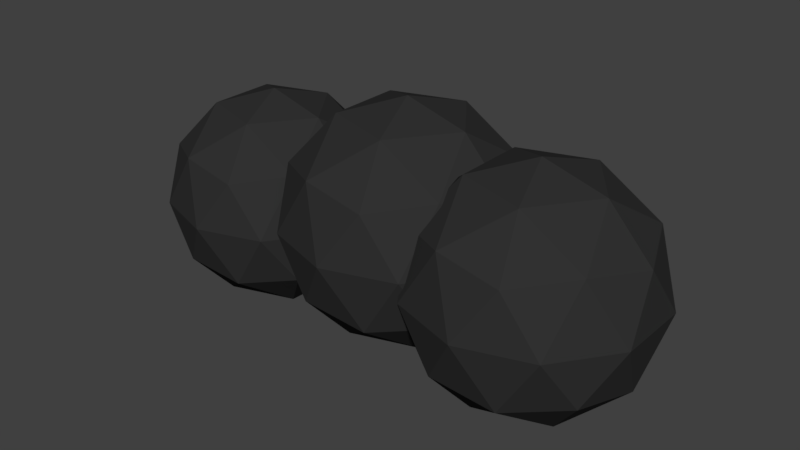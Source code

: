 # Source: clouds_model.blend  (saved by Blender 2.78.0; exported with 4.5.12 LTS)
import bpy
from mathutils import Matrix  # noqa: F401  (used for matrix-valued properties, if any)

bpy.ops.wm.read_factory_settings(use_empty=True)
scene = bpy.context.scene
scene.name = 'Scene'

# ---- collections
col_collection_1 = bpy.data.collections.new('Collection 1'); scene.collection.children.link(col_collection_1)

# ---- materials (node trees are filled in below, after node groups)
mat_black_clod = bpy.data.materials.new('black_clod')
mat_black_clod.alpha_threshold = 0.0
mat_black_clod.roughness = 0.5

# ---- material node trees
mat_black_clod.use_nodes = True; mat_black_clod.node_tree.nodes.clear()
_N = mat_black_clod.node_tree.nodes; _L = mat_black_clod.node_tree.links
n0 = _N.new('ShaderNodeOutputMaterial'); n0.name = 'Material Output'; n0.location = (300, 300)
n1 = _N.new('ShaderNodeBsdfDiffuse'); n1.name = 'Diffuse BSDF'; n1.location = (10, 300)
n1.inputs[0].default_value = (0.03106, 0.03106, 0.03106, 1.0)
_L.new(n1.outputs[0], n0.inputs[0])
n0.is_active_output = True

# ---- world
world_world = bpy.data.worlds.new('World'); scene.world = world_world
world_world.color = (0.05088, 0.05088, 0.05088)
world_world.use_sun_shadow = False
world_world.sun_shadow_jitter_overblur = 0.0
world_world.cycles.sampling_method = 'MANUAL'

# ---- meshes
me_icosphere = bpy.data.meshes.new('Icosphere')
me_icosphere.from_pydata([(8.403e-10, -2.941e-09, -1.592), (1.152, -0.837, -0.712), (-0.44, -1.354, -0.712), (-1.424, -2.941e-09, -0.712), (-0.44, 1.354, -0.712), (1.152, 0.837, -0.712), (0.44, -1.354, 0.712), (-1.152, -0.837, 0.712), (-1.152, 0.837, 0.712), (0.44, 1.354, 0.712), (1.424, -2.941e-09, 0.712), (8.403e-10, -2.941e-09, 1.592), (-0.2586, -0.7961, -1.354), (0.6772, -0.492, -1.354), (0.4185, -1.288, -0.837), (1.354, -2.941e-09, -0.837), (0.6772, 0.492, -1.354), (-0.837, -2.941e-09, -1.354), (-1.096, -0.7961, -0.837), (-0.2586, 0.7961, -1.354), (-1.096, 0.7961, -0.837), (0.4185, 1.288, -0.837), (1.514, -0.492, -8.403e-10), (1.514, 0.492, -8.403e-10), (8.403e-10, -1.592, -8.403e-10), (0.9358, -1.288, -8.403e-10), (-1.514, -0.492, -8.403e-10), (-0.9358, -1.288, -8.403e-10), (-0.9358, 1.288, -8.403e-10), (-1.514, 0.492, -8.403e-10), (0.9358, 1.288, -8.403e-10), (8.403e-10, 1.592, -8.403e-10), (1.096, -0.7961, 0.837), (-0.4185, -1.288, 0.837), (-1.354, -2.941e-09, 0.837), (-0.4185, 1.288, 0.837), (1.096, 0.7961, 0.837), (0.2586, -0.7961, 1.354), (0.837, -2.941e-09, 1.354), (-0.6772, -0.492, 1.354), (-0.6772, 0.492, 1.354), (0.2586, 0.7961, 1.354), (1.858, -2.941e-09, -1.841), (3.01, -0.837, -0.9606), (1.418, -1.354, -0.9606), (0.4337, -2.941e-09, -0.9606), (1.418, 1.354, -0.9606), (3.01, 0.837, -0.9606), (2.298, -1.354, 0.4634), (0.7056, -0.837, 0.4634), (0.7056, 0.837, 0.4634), (2.298, 1.354, 0.4634), (3.282, -2.941e-09, 0.4634), (1.858, -2.941e-09, 1.344), (1.599, -0.7961, -1.603), (2.535, -0.492, -1.603), (2.276, -1.288, -1.086), (3.212, -2.941e-09, -1.086), (2.535, 0.492, -1.603), (1.021, -2.941e-09, -1.603), (0.762, -0.7961, -1.086), (1.599, 0.7961, -1.603), (0.762, 0.7961, -1.086), (2.276, 1.288, -1.086), (3.372, -0.492, -0.2486), (3.372, 0.492, -0.2486), (1.858, -1.592, -0.2486), (2.794, -1.288, -0.2486), (0.3435, -0.492, -0.2486), (0.9219, -1.288, -0.2486), (0.9219, 1.288, -0.2486), (0.3435, 0.492, -0.2486), (2.794, 1.288, -0.2486), (1.858, 1.592, -0.2486), (2.953, -0.7961, 0.5884), (1.439, -1.288, 0.5884), (0.5034, -2.941e-09, 0.5884), (1.439, 1.288, 0.5884), (2.953, 0.7961, 0.5884), (2.116, -0.7961, 1.106), (2.695, -2.941e-09, 1.106), (1.181, -0.492, 1.106), (1.181, 0.492, 1.106), (2.116, 0.7961, 1.106), (-2.208, -2.23e-09, -1.756), (-1.151, -0.768, -0.9486), (-2.611, -1.243, -0.9486), (-3.514, -2.23e-09, -0.9486), (-2.611, 1.243, -0.9486), (-1.151, 0.768, -0.9486), (-1.804, -1.243, 0.358), (-3.265, -0.768, 0.358), (-3.265, 0.768, 0.358), (-1.804, 1.243, 0.358), (-0.9011, -2.23e-09, 0.358), (-2.208, -2.23e-09, 1.165), (-2.445, -0.7304, -1.538), (-1.586, -0.4514, -1.538), (-1.824, -1.182, -1.063), (-0.9651, -2.23e-09, -1.063), (-1.586, 0.4514, -1.538), (-2.976, -2.23e-09, -1.538), (-3.213, -0.7304, -1.063), (-2.445, 0.7304, -1.538), (-3.213, 0.7304, -1.063), (-1.824, 1.182, -1.063), (-0.8184, -0.4514, -0.2953), (-0.8184, 0.4514, -0.2953), (-2.208, -1.461, -0.2953), (-1.349, -1.182, -0.2953), (-3.597, -0.4514, -0.2953), (-3.066, -1.182, -0.2953), (-3.066, 1.182, -0.2953), (-3.597, 0.4514, -0.2953), (-1.349, 1.182, -0.2953), (-2.208, 1.461, -0.2953), (-1.202, -0.7304, 0.4727), (-2.592, -1.182, 0.4727), (-3.45, -2.23e-09, 0.4727), (-2.592, 1.182, 0.4727), (-1.202, 0.7304, 0.4727), (-1.97, -0.7304, 0.9473), (-1.44, -2.23e-09, 0.9473), (-2.829, -0.4514, 0.9473), (-2.829, 0.4514, 0.9473), (-1.97, 0.7304, 0.9473)], [], [(0, 13, 12), (1, 13, 15), (0, 12, 17), (0, 17, 19), (0, 19, 16), (1, 15, 22), (2, 14, 24), (3, 18, 26), (4, 20, 28), (5, 21, 30), (1, 22, 25), (2, 24, 27), (3, 26, 29), (4, 28, 31), (5, 30, 23), (6, 32, 37), (7, 33, 39), (8, 34, 40), (9, 35, 41), (10, 36, 38), (38, 41, 11), (38, 36, 41), (36, 9, 41), (41, 40, 11), (41, 35, 40), (35, 8, 40), (40, 39, 11), (40, 34, 39), (34, 7, 39), (39, 37, 11), (39, 33, 37), (33, 6, 37), (37, 38, 11), (37, 32, 38), (32, 10, 38), (23, 36, 10), (23, 30, 36), (30, 9, 36), (31, 35, 9), (31, 28, 35), (28, 8, 35), (29, 34, 8), (29, 26, 34), (26, 7, 34), (27, 33, 7), (27, 24, 33), (24, 6, 33), (25, 32, 6), (25, 22, 32), (22, 10, 32), (30, 31, 9), (30, 21, 31), (21, 4, 31), (28, 29, 8), (28, 20, 29), (20, 3, 29), (26, 27, 7), (26, 18, 27), (18, 2, 27), (24, 25, 6), (24, 14, 25), (14, 1, 25), (22, 23, 10), (22, 15, 23), (15, 5, 23), (16, 21, 5), (16, 19, 21), (19, 4, 21), (19, 20, 4), (19, 17, 20), (17, 3, 20), (17, 18, 3), (17, 12, 18), (12, 2, 18), (15, 16, 5), (15, 13, 16), (13, 0, 16), (12, 14, 2), (12, 13, 14), (13, 1, 14), (42, 55, 54), (43, 55, 57), (42, 54, 59), (42, 59, 61), (42, 61, 58), (43, 57, 64), (44, 56, 66), (45, 60, 68), (46, 62, 70), (47, 63, 72), (43, 64, 67), (44, 66, 69), (45, 68, 71), (46, 70, 73), (47, 72, 65), (48, 74, 79), (49, 75, 81), (50, 76, 82), (51, 77, 83), (52, 78, 80), (80, 83, 53), (80, 78, 83), (78, 51, 83), (83, 82, 53), (83, 77, 82), (77, 50, 82), (82, 81, 53), (82, 76, 81), (76, 49, 81), (81, 79, 53), (81, 75, 79), (75, 48, 79), (79, 80, 53), (79, 74, 80), (74, 52, 80), (65, 78, 52), (65, 72, 78), (72, 51, 78), (73, 77, 51), (73, 70, 77), (70, 50, 77), (71, 76, 50), (71, 68, 76), (68, 49, 76), (69, 75, 49), (69, 66, 75), (66, 48, 75), (67, 74, 48), (67, 64, 74), (64, 52, 74), (72, 73, 51), (72, 63, 73), (63, 46, 73), (70, 71, 50), (70, 62, 71), (62, 45, 71), (68, 69, 49), (68, 60, 69), (60, 44, 69), (66, 67, 48), (66, 56, 67), (56, 43, 67), (64, 65, 52), (64, 57, 65), (57, 47, 65), (58, 63, 47), (58, 61, 63), (61, 46, 63), (61, 62, 46), (61, 59, 62), (59, 45, 62), (59, 60, 45), (59, 54, 60), (54, 44, 60), (57, 58, 47), (57, 55, 58), (55, 42, 58), (54, 56, 44), (54, 55, 56), (55, 43, 56), (84, 97, 96), (85, 97, 99), (84, 96, 101), (84, 101, 103), (84, 103, 100), (85, 99, 106), (86, 98, 108), (87, 102, 110), (88, 104, 112), (89, 105, 114), (85, 106, 109), (86, 108, 111), (87, 110, 113), (88, 112, 115), (89, 114, 107), (90, 116, 121), (91, 117, 123), (92, 118, 124), (93, 119, 125), (94, 120, 122), (122, 125, 95), (122, 120, 125), (120, 93, 125), (125, 124, 95), (125, 119, 124), (119, 92, 124), (124, 123, 95), (124, 118, 123), (118, 91, 123), (123, 121, 95), (123, 117, 121), (117, 90, 121), (121, 122, 95), (121, 116, 122), (116, 94, 122), (107, 120, 94), (107, 114, 120), (114, 93, 120), (115, 119, 93), (115, 112, 119), (112, 92, 119), (113, 118, 92), (113, 110, 118), (110, 91, 118), (111, 117, 91), (111, 108, 117), (108, 90, 117), (109, 116, 90), (109, 106, 116), (106, 94, 116), (114, 115, 93), (114, 105, 115), (105, 88, 115), (112, 113, 92), (112, 104, 113), (104, 87, 113), (110, 111, 91), (110, 102, 111), (102, 86, 111), (108, 109, 90), (108, 98, 109), (98, 85, 109), (106, 107, 94), (106, 99, 107), (99, 89, 107), (100, 105, 89), (100, 103, 105), (103, 88, 105), (103, 104, 88), (103, 101, 104), (101, 87, 104), (101, 102, 87), (101, 96, 102), (96, 86, 102), (99, 100, 89), (99, 97, 100), (97, 84, 100), (96, 98, 86), (96, 97, 98), (97, 85, 98)])
me_icosphere.materials.append(mat_black_clod)
me_icosphere.use_remesh_preserve_volume = False
me_icosphere.use_remesh_preserve_attributes = False
me_icosphere.use_mirror_vertex_groups = False
me_icosphere.update()

# ---- objects
ob_icosphere = bpy.data.objects.new('Icosphere', me_icosphere)

# ---- transforms, parenting, visibility, modifiers, constraints
ob_icosphere.location = (0.0, 0.0, 1.789)
ob_icosphere.lineart.crease_threshold = 0.0

# ---- collection membership
col_collection_1.objects.link(ob_icosphere)

# ---- scene / render settings (as saved in the file)
scene.frame_start = 1; scene.frame_end = 250; scene.frame_set(1)
scene.render.engine = 'CYCLES'
scene.render.resolution_percentage = 50
scene.render.dither_intensity = 0.0
scene.cycles.use_denoising = False
scene.cycles.samples = 128
scene.cycles.sampling_pattern = 'TABULATED_SOBOL'
scene.cycles.light_sampling_threshold = 0.0
scene.cycles.use_adaptive_sampling = False
scene.cycles.use_light_tree = False
scene.cycles.blur_glossy = 0.0
scene.cycles.sample_clamp_indirect = 0.0
scene.view_settings.view_transform = 'Standard'
bpy.context.view_layer.update()

# ---- added for rendering (the .blend has no active camera and no usable light): camera, sun
cam_auto = bpy.data.cameras.new('AutoCamera')
cam_auto.lens = 50.0
cam_auto.sensor_width = 36.0
cam_auto.clip_end = 1000.0
ob_auto_camera = bpy.data.objects.new('AutoCamera', cam_auto)
scene.collection.objects.link(ob_auto_camera)
ob_auto_camera.location = (7.65547, -9.32164, 7.87958)
ob_auto_camera.rotation_euler = (1.09748, -7.21219e-08, 0.694738)
scene.camera = ob_auto_camera
light_auto_sun = bpy.data.lights.new('AutoSun', 'SUN')
light_auto_sun.energy = 3.0
light_auto_sun.angle = 0.0523599
ob_auto_sun = bpy.data.objects.new('AutoSun', light_auto_sun)
scene.collection.objects.link(ob_auto_sun)
ob_auto_sun.rotation_euler = (0.872665, 0.174533, 0.523599)
bpy.context.view_layer.update()
